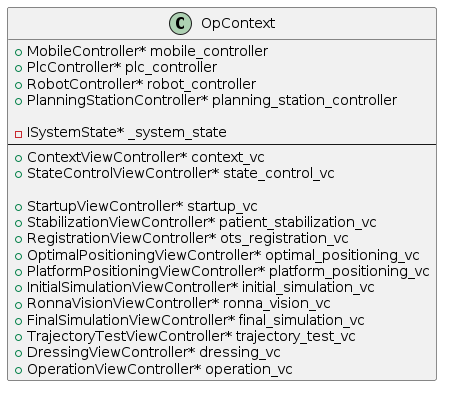

The diagram above was rendered by PlantUML. Its source (embedded in the PNG):
@startuml OpContext

class OpContext
{
    +MobileController* mobile_controller
	+PlcController* plc_controller
	+RobotController* robot_controller
	+PlanningStationController* planning_station_controller

	-ISystemState* _system_state
    ---
    +ContextViewController* context_vc
	+StateControlViewController* state_control_vc
    
    +StartupViewController* startup_vc
	+StabilizationViewController* patient_stabilization_vc
	+RegistrationViewController* ots_registration_vc
	+OptimalPositioningViewController* optimal_positioning_vc
	+PlatformPositioningViewController* platform_positioning_vc
	+InitialSimulationViewController* initial_simulation_vc
	+RonnaVisionViewController* ronna_vision_vc
	+FinalSimulationViewController* final_simulation_vc
	+TrajectoryTestViewController* trajectory_test_vc
	+DressingViewController* dressing_vc
	+OperationViewController* operation_vc
}

@enduml